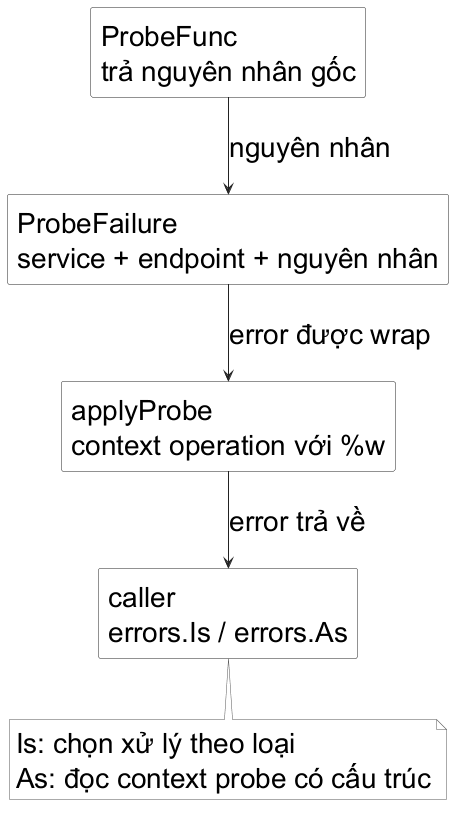

The diagram above was rendered by PlantUML. Its source (embedded in the PNG):
@startuml
skinparam backgroundColor #FFFFFF
skinparam defaultFontName "Source Sans 3"
skinparam defaultFontSize 28
skinparam shadowing false
skinparam rectangle {
  BackgroundColor #FFFFFF
  BorderColor #222222
  FontColor #000000
}
skinparam note {
  BackgroundColor #FFFFFF
  BorderColor #555555
  FontColor #000000
}
skinparam ArrowColor #222222
top to bottom direction

rectangle "ProbeFunc\ntrả nguyên nhân gốc" as run
rectangle "ProbeFailure\nservice + endpoint + nguyên nhân" as failure
rectangle "applyProbe\ncontext operation với %w" as boundary
rectangle "caller\nerrors.Is / errors.As" as caller

run -down-> failure : nguyên nhân
failure -down-> boundary : error được wrap
boundary -down-> caller : error trả về
note bottom of caller
Is: chọn xử lý theo loại
As: đọc context probe có cấu trúc
end note
@enduml